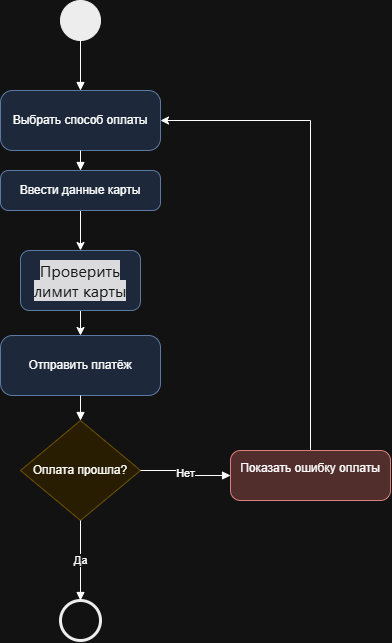

The diagram above was exported from draw.io. Its source (the exported page's mxGraphModel, read from the mxfile embedded in the PNG):
<mxGraphModel dx="1705" dy="866" grid="1" gridSize="10" guides="1" tooltips="1" connect="1" arrows="1" fold="1" page="1" pageScale="1" pageWidth="850" pageHeight="1100" math="0" shadow="0">
  <root>
    <mxCell id="0" />
    <mxCell id="1" parent="0" />
    <mxCell id="start" parent="1" style="ellipse;whiteSpace=wrap;html=1;fillColor=#000000;strokeColor=#000000;" value="" vertex="1">
      <mxGeometry height="40" width="40" x="360" y="40" as="geometry" />
    </mxCell>
    <mxCell id="a1" parent="1" style="rounded=1;whiteSpace=wrap;html=1;arcSize=20;fillColor=#dae8fc;strokeColor=#6c8ebf;" value="Выбрать способ оплаты" vertex="1">
      <mxGeometry height="60" width="160" x="300" y="130" as="geometry" />
    </mxCell>
    <mxCell id="wh9r7kW0gd6lG_unD7Un-12" edge="1" parent="1" source="a2" style="edgeStyle=orthogonalEdgeStyle;rounded=0;orthogonalLoop=1;jettySize=auto;html=1;defaultLabelBackgroundColor=page;" target="wh9r7kW0gd6lG_unD7Un-11">
      <mxGeometry relative="1" as="geometry" />
    </mxCell>
    <mxCell id="a2" parent="1" style="rounded=1;whiteSpace=wrap;html=1;arcSize=20;fillColor=#dae8fc;strokeColor=#6c8ebf;" value="Ввести данные карты" vertex="1">
      <mxGeometry height="40" width="160" x="300" y="210" as="geometry" />
    </mxCell>
    <mxCell id="a3" parent="1" style="rounded=1;whiteSpace=wrap;html=1;arcSize=20;fillColor=#dae8fc;strokeColor=#6c8ebf;" value="Отправить платёж" vertex="1">
      <mxGeometry height="60" width="160" x="300" y="375" as="geometry" />
    </mxCell>
    <mxCell id="dec" parent="1" style="rhombus;whiteSpace=wrap;html=1;fillColor=#fff2cc;strokeColor=#d6b656;" value="Оплата прошла?" vertex="1">
      <mxGeometry height="100" width="120" x="320" y="460" as="geometry" />
    </mxCell>
    <mxCell id="wh9r7kW0gd6lG_unD7Un-5" edge="1" parent="1" source="a4" style="edgeStyle=orthogonalEdgeStyle;rounded=0;orthogonalLoop=1;jettySize=auto;html=1;defaultLabelBackgroundColor=page;entryX=1;entryY=0.5;entryDx=0;entryDy=0;" target="a1">
      <mxGeometry relative="1" as="geometry">
        <Array as="points">
          <mxPoint x="610" y="160" />
        </Array>
        <mxPoint x="610.0000000000005" y="160" as="targetPoint" />
      </mxGeometry>
    </mxCell>
    <mxCell id="a4" parent="1" style="rounded=1;whiteSpace=wrap;html=1;arcSize=20;fillColor=#f8cecc;strokeColor=#b85450;" value="Показать ошибку оплаты&lt;div&gt;&lt;br&gt;&lt;/div&gt;" vertex="1">
      <mxGeometry height="50" width="160" x="530" y="490" as="geometry" />
    </mxCell>
    <mxCell id="end" parent="1" style="ellipse;whiteSpace=wrap;html=1;fillColor=#ffffff;strokeColor=#000000;strokeWidth=3;" value="" vertex="1">
      <mxGeometry height="40" width="40" x="360" y="640" as="geometry" />
    </mxCell>
    <mxCell id="e1" edge="1" parent="1" source="start" style="edgeStyle=orthogonalEdgeStyle;rounded=0;html=1;endArrow=block;endFill=1;" target="a1">
      <mxGeometry relative="1" as="geometry" />
    </mxCell>
    <mxCell id="e2" edge="1" parent="1" source="a1" style="edgeStyle=orthogonalEdgeStyle;rounded=0;html=1;endArrow=block;endFill=1;" target="a2">
      <mxGeometry relative="1" as="geometry" />
    </mxCell>
    <mxCell id="e4" edge="1" parent="1" source="a3" style="edgeStyle=orthogonalEdgeStyle;rounded=0;html=1;endArrow=block;endFill=1;" target="dec">
      <mxGeometry relative="1" as="geometry" />
    </mxCell>
    <mxCell id="e5" edge="1" parent="1" source="dec" style="edgeStyle=orthogonalEdgeStyle;rounded=0;html=1;endArrow=block;endFill=1;" target="end" value="Да">
      <mxGeometry relative="1" as="geometry" />
    </mxCell>
    <mxCell id="e6" edge="1" parent="1" source="dec" style="edgeStyle=orthogonalEdgeStyle;rounded=0;html=1;endArrow=block;endFill=1;" target="a4" value="Нет">
      <mxGeometry relative="1" as="geometry" />
    </mxCell>
    <mxCell id="wh9r7kW0gd6lG_unD7Un-13" edge="1" parent="1" source="wh9r7kW0gd6lG_unD7Un-11" style="edgeStyle=orthogonalEdgeStyle;rounded=0;orthogonalLoop=1;jettySize=auto;html=1;entryX=0.5;entryY=0;entryDx=0;entryDy=0;defaultLabelBackgroundColor=page;" target="a3">
      <mxGeometry relative="1" as="geometry" />
    </mxCell>
    <mxCell id="wh9r7kW0gd6lG_unD7Un-11" parent="1" style="rounded=1;whiteSpace=wrap;html=1;roundedPerimeter=1;fillColor=#dae8fc;strokeColor=#6c8ebf;" value="&lt;span style=&quot;color: rgb(249, 250, 251); font-family: quote-cjk-patch, Inter, system-ui, -apple-system, BlinkMacSystemFont, &amp;quot;Segoe UI&amp;quot;, Roboto, Oxygen, Ubuntu, Cantarell, &amp;quot;Open Sans&amp;quot;, &amp;quot;Helvetica Neue&amp;quot;, sans-serif; font-size: 16px; text-align: start; background-color: rgb(21, 21, 23);&quot;&gt;Проверить лимит карты&lt;/span&gt;" vertex="1">
      <mxGeometry height="60" width="120" x="320" y="290" as="geometry" />
    </mxCell>
  </root>
</mxGraphModel>